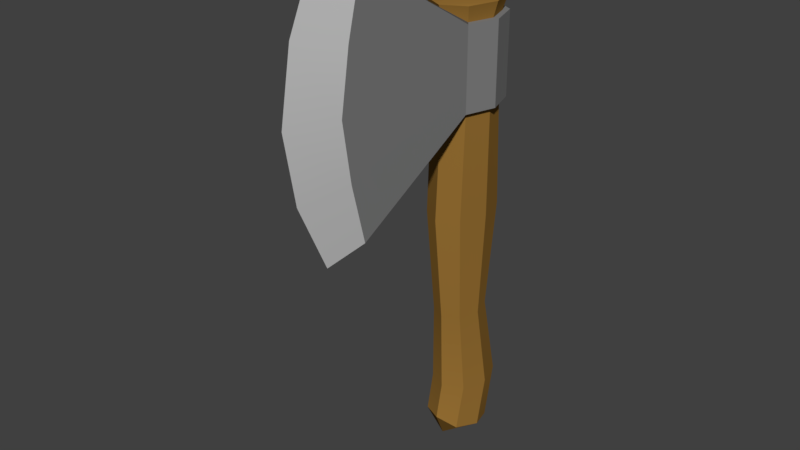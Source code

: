 # Source: Axe.blend  (saved by Blender 2.79.0; exported with 4.5.12 LTS)
import bpy
from mathutils import Matrix  # noqa: F401  (used for matrix-valued properties, if any)

bpy.ops.wm.read_factory_settings(use_empty=True)
scene = bpy.context.scene
scene.name = 'Scene'

# ---- collections
col_collection_1 = bpy.data.collections.new('Collection 1'); scene.collection.children.link(col_collection_1)

# ---- materials (node trees are filled in below, after node groups)
mat_silverblade = bpy.data.materials.new('SilverBlade')
mat_silverblade.alpha_threshold = 0.0
mat_silverblade.use_transparent_shadow = False
mat_silverblade.diffuse_color = (0.5288, 0.5288, 0.5288, 1.0)
mat_silverblade.roughness = 0.5
mat_gray = bpy.data.materials.new('Gray')
mat_gray.alpha_threshold = 0.0
mat_gray.use_transparent_shadow = False
mat_gray.diffuse_color = (0.2159, 0.2159, 0.2159, 1.0)
mat_gray.roughness = 0.5
mat_wood = bpy.data.materials.new('Wood')
mat_wood.alpha_threshold = 0.0
mat_wood.use_transparent_shadow = False
mat_wood.diffuse_color = (0.305, 0.159, 0.0331, 1.0)
mat_wood.roughness = 0.5

# ---- material node trees

# ---- world
world_world = bpy.data.worlds.new('World'); scene.world = world_world
world_world.color = (0.05088, 0.05088, 0.05088)
world_world.use_sun_shadow = False
world_world.sun_shadow_jitter_overblur = 0.0
world_world.cycles.sampling_method = 'MANUAL'

# ---- meshes
me_cube_005 = bpy.data.meshes.new('Cube.005')
me_cube_005.from_pydata([(-0.5755, -0.5502, -1.268), (-8.548e-10, 1.267, -1.268), (0.5755, 0.9549, -1.268), (-8.548e-10, -0.8619, -1.268), (1.0, 0.2023, 6.564), (0.7071, -0.7223, 6.564), (0.7071, 1.127, 6.564), (1.2, 0.2023, 6.564), (0.8485, -0.9072, 6.564), (0.8485, 1.312, 6.564), (1.0, 0.2023, 9.51), (0.7071, -0.7223, 9.51), (0.7071, 1.127, 9.51), (0.6681, -5.575, 12.26), (1.2, 0.2023, 9.51), (0.8485, -0.9072, 9.51), (0.8485, 1.312, 9.51), (0.6681, -5.575, 3.815), (0.6681, -6.459, 8.037), (0.8485, 1.312, 8.037), (0.8485, -0.9072, 8.037), (1.2, 0.2023, 8.037), (0.8485, 1.312, 8.774), (0.8485, -0.9072, 8.774), (0.6681, -6.118, 10.15), (1.2, 0.2023, 8.774), (0.6681, -6.118, 5.926), (1.2, 0.2023, 7.3), (0.8485, 1.312, 7.3), (0.8485, -0.9072, 7.3), (0.7071, 1.041, -6.221), (0.7071, 1.476, -4.298), (0.7071, -0.745, -5.855), (1.0, 0.1481, -6.038), (1.0, 0.5515, -4.298), (0.7071, -0.3732, -4.298), (1.15, 0.2023, 10.06), (0.8129, -0.8606, 10.06), (0.8129, 1.265, 10.06), (0.3536, 1.319, 6.564), (0.4243, 1.542, 6.564), (0.3536, 1.319, 9.51), (0.4243, 1.542, 9.51), (0.4243, 1.542, 8.037), (0.4243, 1.542, 8.774), (0.4243, 1.542, 7.3), (0.5755, -0.5502, -1.268), (0.8138, 0.2023, -1.268), (-0.5755, 0.9549, -1.268), (-0.8138, 0.2023, -1.268), (-1.0, 0.2023, 2.671), (-0.7071, 1.264, 2.671), (1.0, 0.2023, 2.671), (0.7071, -0.8593, 2.671), (0.0, -1.299, 2.671), (0.0, 1.704, 2.671), (0.7071, 1.264, 2.671), (-0.7071, -0.8593, 2.671), (-0.7071, 1.127, 6.219), (-1.0, 0.2023, 6.219), (-0.7071, -0.7223, 6.219), (0.0, 1.51, 6.219), (0.7071, 1.127, 6.219), (0.0, -1.105, 6.219), (1.0, 0.2023, 6.219), (0.7071, -0.7223, 6.219), (-1.0, 0.2023, 6.564), (-0.7071, -0.7223, 6.564), (-0.7071, 1.127, 6.564), (0.0, 1.51, 6.564), (0.0, -1.105, 6.564), (-1.2, 0.2023, 6.564), (-0.8485, -0.9072, 6.564), (-0.8485, 1.312, 6.564), (0.0, 1.772, 6.564), (0.0, -6.549, 3.124), (-1.0, 0.2023, 9.51), (-0.7071, -0.7223, 9.51), (-0.7071, 1.127, 9.51), (0.0, 1.51, 9.51), (0.0, -1.105, 9.51), (-0.6681, -5.575, 12.26), (-1.2, 0.2023, 9.51), (-0.8485, -0.9072, 9.51), (-0.8485, 1.312, 9.51), (0.0, 1.772, 9.51), (0.0, -6.549, 12.95), (-0.6681, -5.575, 3.815), (-0.6681, -6.459, 8.037), (-0.8485, 1.312, 8.037), (0.0, 1.772, 8.037), (-0.8485, -0.9072, 8.037), (-1.2, 0.2023, 8.037), (0.0, -8.141, 8.037), (-0.8485, 1.312, 8.774), (-0.8485, -0.9072, 8.774), (0.0, -7.699, 10.49), (-0.6681, -6.118, 10.15), (0.0, 1.772, 8.774), (-1.2, 0.2023, 8.774), (-0.6681, -6.118, 5.926), (0.0, 1.772, 7.3), (-1.2, 0.2023, 7.3), (-0.8485, 1.312, 7.3), (-0.8485, -0.9072, 7.3), (0.0, -7.699, 5.58), (-0.7071, 1.123, -5.989), (-0.7071, 1.476, -4.298), (-0.7071, -0.6637, -5.623), (-1.0, 0.2295, -5.806), (-1.0, 0.5515, -4.298), (-0.7071, -0.3732, -4.298), (-1.15, 0.2023, 10.06), (-0.8129, -0.8606, 10.06), (-0.8129, 1.265, 10.06), (0.0, 1.493, -6.065), (0.0, 1.859, -4.298), (0.0, -1.034, -5.548), (0.0, -0.6382, -6.444), (0.0, -0.7562, -4.298), (-4.272e-09, 1.706, 10.06), (-4.272e-09, -1.301, 10.06), (-4.272e-09, 0.2023, 10.44), (-0.3536, 1.319, 6.564), (-0.4243, 1.542, 6.564), (-0.3536, 1.319, 9.51), (-0.4243, 1.542, 9.51), (-0.4243, 1.542, 8.037), (-0.4243, 1.542, 8.774), (-0.4243, 1.542, 7.3), (0.7071, -0.7223, 9.539), (1.0, 0.2023, 9.539), (0.0, -1.105, 9.539), (0.7071, 1.127, 9.539), (0.0, 1.51, 9.539), (-0.7071, -0.7223, 9.539), (-1.0, 0.2023, 9.539), (-0.7071, 1.127, 9.539), (0.0, -5.575, 12.35), (0.0, -5.575, 3.728)], [], [(107, 48, 1, 116), (34, 31, 2, 47), (111, 119, 3, 0), (34, 47, 46, 35), (35, 46, 3, 119), (31, 116, 1, 2), (47, 2, 56, 52), (110, 49, 48, 107), (46, 53, 54, 3), (48, 51, 55, 1), (110, 111, 0, 49), (2, 1, 55, 56), (39, 69, 74, 40), (5, 4, 7, 8), (4, 6, 9, 7), (70, 5, 8, 17, 139), (41, 42, 85, 79), (23, 15, 13, 24), (11, 15, 14, 10), (10, 14, 16, 12), (44, 42, 16, 22), (25, 14, 15, 23), (24, 13, 86, 96), (22, 16, 14, 25), (80, 138, 13, 15, 11), (28, 19, 21, 27), (26, 18, 93, 105), (27, 21, 20, 29), (45, 43, 19, 28), (29, 20, 18, 26), (19, 22, 25, 21), (18, 24, 96, 93), (21, 25, 23, 20), (43, 44, 22, 19), (20, 23, 24, 18), (8, 29, 26, 17), (40, 45, 28, 9), (7, 27, 29, 8), (17, 26, 105, 75), (9, 28, 27, 7), (30, 33, 118, 115), (115, 116, 31, 30), (30, 31, 34, 33), (32, 117, 118, 33), (117, 32, 35, 119), (32, 33, 34, 35), (133, 134, 120, 38), (131, 133, 38, 36), (131, 36, 37, 130), (38, 120, 122, 36), (121, 37, 36, 122), (74, 101, 45, 40), (90, 98, 44, 43), (101, 90, 43, 45), (98, 85, 42, 44), (12, 16, 42, 41), (6, 39, 40, 9), (130, 37, 121, 132), (47, 52, 53, 46), (0, 3, 54, 57), (52, 56, 62, 64), (56, 55, 61, 62), (49, 0, 57, 50), (49, 50, 51, 48), (51, 58, 61, 55), (53, 65, 63, 54), (57, 54, 63, 60), (50, 57, 60, 59), (52, 64, 65, 53), (50, 59, 58, 51), (123, 124, 74, 69), (67, 72, 71, 66), (66, 71, 73, 68), (70, 139, 87, 72, 67), (125, 79, 85, 126), (95, 97, 81, 83), (77, 76, 82, 83), (76, 78, 84, 82), (128, 94, 84, 126), (99, 95, 83, 82), (97, 96, 86, 81), (94, 99, 82, 84), (80, 77, 83, 81, 138), (103, 102, 92, 89), (100, 105, 93, 88), (102, 104, 91, 92), (129, 103, 89, 127), (104, 100, 88, 91), (89, 92, 99, 94), (88, 93, 96, 97), (92, 91, 95, 99), (127, 89, 94, 128), (91, 88, 97, 95), (72, 87, 100, 104), (124, 73, 103, 129), (71, 72, 104, 102), (87, 75, 105, 100), (73, 71, 102, 103), (106, 115, 118, 109), (115, 106, 107, 116), (106, 109, 110, 107), (108, 109, 118, 117), (117, 119, 111, 108), (108, 111, 110, 109), (137, 114, 120, 134), (136, 112, 114, 137), (136, 135, 113, 112), (114, 112, 122, 120), (121, 122, 112, 113), (74, 124, 129, 101), (90, 127, 128, 98), (101, 129, 127, 90), (98, 128, 126, 85), (78, 125, 126, 84), (68, 73, 124, 123), (135, 132, 121, 113), (60, 63, 132, 135), (59, 60, 135, 136), (59, 136, 137, 58), (58, 137, 134, 61), (65, 130, 132, 63), (64, 131, 130, 65), (64, 62, 133, 131), (62, 61, 134, 133), (13, 138, 86), (138, 81, 86), (139, 17, 75), (87, 139, 75)])
me_cube_005.polygons.foreach_set('use_smooth', [True] * 128)
me_cube_005.polygons.foreach_set('material_index', [2, 2, 2, 2, 2, 2, 2, 2, 2, 2, 2, 2, 1, 1, 1, 1, 1, 1, 1, 1, 1, 1, 0, 1, 1, 1, 0, 1, 1, 1, 1, 0, 1, 1, 1, 1, 1, 1, 0, 1, 2, 2, 2, 2, 2, 2, 2, 2, 2, 2, 2, 1, 1, 1, 1, 1, 1, 2, 2, 2, 2, 2, 2, 2, 2, 2, 2, 2, 2, 2, 1, 1, 1, 1, 1, 1, 1, 1, 1, 1, 0, 1, 1, 1, 0, 1, 1, 1, 1, 0, 1, 1, 1, 1, 1, 1, 0, 1, 2, 2, 2, 2, 2, 2, 2, 2, 2, 2, 2, 1, 1, 1, 1, 1, 1, 2, 2, 2, 2, 2, 2, 2, 2, 2, 1, 1, 1, 1])
_k = set([(7, 8), (7, 9), (8, 17), (8, 29), (9, 40), (13, 15), (13, 24), (13, 86), (14, 15), (14, 16), (15, 23), (16, 42), (17, 26), (17, 75), (18, 24), (18, 26), (20, 23), (20, 29), (36, 37), (36, 38), (37, 121), (38, 120), (40, 74), (42, 85), (71, 72), (71, 73), (72, 87), (72, 104), (73, 124), (74, 124), (75, 87), (75, 105), (81, 83), (81, 86), (81, 97), (82, 83), (82, 84), (83, 95), (84, 126), (85, 126), (86, 96), (87, 100), (88, 97), (88, 100), (91, 95), (91, 104), (93, 96), (93, 105), (112, 113), (112, 114), (113, 121), (114, 120)])
me_cube_005.attributes.new('sharp_edge', 'BOOLEAN', 'EDGE').data.foreach_set('value', [ (min(e.vertices), max(e.vertices)) in _k for e in me_cube_005.edges])
_uv = me_cube_005.uv_layers.new(name='UVMap')
_uv.uv.foreach_set('vector', [0.8787, 0.8199, 0.7014, 0.817, 0.7032, 0.7749, 0.8796, 0.7807, 0.8829, 0.6918, 0.8812, 0.7417, 0.7042, 0.7328, 0.7047, 0.6827, 0.8744, 0.9234, 0.8696, 0.9693, 0.6956, 0.9538, 0.6964, 0.9149, 0.8829, 0.6918, 0.7047, 0.6827, 0.7056, 0.6348, 0.8837, 0.638, 0.8837, 0.638, 0.7056, 0.6348, 0.7074, 0.5959, 0.8822, 0.5919, 0.8812, 0.7417, 0.8796, 0.7807, 0.7032, 0.7749, 0.7042, 0.7328, 0.7047, 0.6827, 0.7042, 0.7328, 0.4679, 0.7223, 0.4715, 0.6623, 0.8772, 0.8697, 0.6986, 0.867, 0.7014, 0.817, 0.8787, 0.8199, 0.7056, 0.6348, 0.4757, 0.601, 0.4797, 0.5533, 0.7074, 0.5959, 0.7014, 0.817, 0.465, 0.812, 0.4659, 0.7671, 0.7032, 0.7749, 0.8772, 0.8697, 0.8744, 0.9234, 0.6964, 0.9149, 0.6986, 0.867, 0.7042, 0.7328, 0.7032, 0.7749, 0.4659, 0.7671, 0.4679, 0.7223, 0.8009, 0.395, 0.8043, 0.368, 0.819, 0.368, 0.8151, 0.3921, 0.7948, 0.5272, 0.8057, 0.4721, 0.8158, 0.4731, 0.8052, 0.5376, 0.8057, 0.4721, 0.8067, 0.4192, 0.818, 0.4156, 0.8158, 0.4731, 0.7678, 0.1437, 0.7731, 0.195, 0.7586, 0.1988, 0.4681, 0.07521, 0.4692, 0.03452, 0.9759, 0.3923, 0.9624, 0.3902, 0.9578, 0.368, 0.9714, 0.368, 0.7619, 0.3257, 0.7586, 0.3685, 0.4681, 0.4921, 0.4684, 0.3807, 0.995, 0.5171, 0.9863, 0.5281, 0.9693, 0.4682, 0.9788, 0.4661, 0.9788, 0.4661, 0.9693, 0.4682, 0.9612, 0.4133, 0.9724, 0.4157, 0.9264, 0.3915, 0.9624, 0.3902, 0.9612, 0.4133, 0.927, 0.4145, 0.9313, 0.4729, 0.9693, 0.4682, 0.9863, 0.5281, 0.9406, 0.5382, 0.4684, 0.3807, 0.4681, 0.4921, 0.3905, 0.5271, 0.3905, 0.3805, 0.927, 0.4145, 0.9612, 0.4133, 0.9693, 0.4682, 0.9313, 0.4729, 0.7678, 0.4236, 0.4692, 0.5328, 0.4681, 0.4921, 0.7586, 0.3685, 0.7731, 0.3723, 0.8539, 0.4166, 0.8907, 0.4159, 0.8926, 0.4758, 0.8535, 0.4761, 0.4684, 0.1866, 0.4647, 0.2837, 0.3905, 0.2837, 0.3905, 0.1868, 0.8535, 0.4761, 0.8926, 0.4758, 0.8955, 0.5425, 0.8501, 0.5423, 0.8535, 0.3919, 0.8903, 0.3919, 0.8907, 0.4159, 0.8539, 0.4166, 0.7619, 0.2416, 0.7621, 0.2837, 0.4647, 0.2837, 0.4684, 0.1866, 0.8907, 0.4159, 0.927, 0.4145, 0.9313, 0.4729, 0.8926, 0.4758, 0.4647, 0.2837, 0.4684, 0.3807, 0.3905, 0.3805, 0.3905, 0.2837, 0.8926, 0.4758, 0.9313, 0.4729, 0.9406, 0.5382, 0.8955, 0.5425, 0.8903, 0.3919, 0.9264, 0.3915, 0.927, 0.4145, 0.8907, 0.4159, 0.7621, 0.2837, 0.7619, 0.3257, 0.4684, 0.3807, 0.4647, 0.2837, 0.7586, 0.1988, 0.7619, 0.2416, 0.4684, 0.1866, 0.4681, 0.07521, 0.8151, 0.3921, 0.8535, 0.3919, 0.8539, 0.4166, 0.818, 0.4156, 0.8158, 0.4731, 0.8535, 0.4761, 0.8501, 0.5423, 0.8052, 0.5376, 0.4681, 0.07521, 0.4684, 0.1866, 0.3905, 0.1868, 0.3905, 0.0402, 0.818, 0.4156, 0.8539, 0.4166, 0.8535, 0.4761, 0.8158, 0.4731, 0.8693, 0.09552, 0.8191, 0.12, 0.7814, 0.06887, 0.8858, 0.04862, 0.9742, 0.7834, 0.8796, 0.7807, 0.8812, 0.7417, 0.9866, 0.7346, 0.9866, 0.7346, 0.8812, 0.7417, 0.8829, 0.6918, 0.9815, 0.6791, 0.7653, 0.1084, 0.7363, 0.07149, 0.7814, 0.06887, 0.8191, 0.12, 0.9552, 0.5818, 0.975, 0.6246, 0.8837, 0.638, 0.8822, 0.5919, 0.975, 0.6246, 0.9815, 0.6791, 0.8829, 0.6918, 0.8837, 0.638, 0.05927, 0.702, 0.05675, 0.7537, 0.0219, 0.7526, 0.02649, 0.7007, 0.06436, 0.6414, 0.05927, 0.702, 0.02649, 0.7007, 0.03309, 0.6386, 0.06436, 0.6414, 0.03309, 0.6386, 0.03791, 0.5753, 0.07048, 0.5816, 0.8958, 0.04503, 0.9422, 0.02644, 0.9334, 0.1064, 0.8713, 0.09959, 0.9246, 0.1864, 0.8834, 0.1582, 0.8713, 0.09959, 0.9334, 0.1064, 0.819, 0.368, 0.8536, 0.368, 0.8535, 0.3919, 0.8151, 0.3921, 0.8901, 0.368, 0.9258, 0.368, 0.9264, 0.3915, 0.8903, 0.3919, 0.8536, 0.368, 0.8901, 0.368, 0.8903, 0.3919, 0.8535, 0.3919, 0.9258, 0.368, 0.9578, 0.368, 0.9624, 0.3902, 0.9264, 0.3915, 0.9724, 0.4157, 0.9612, 0.4133, 0.9624, 0.3902, 0.9759, 0.3923, 0.8067, 0.4192, 0.8009, 0.395, 0.8151, 0.3921, 0.818, 0.4156, 0.07048, 0.5816, 0.03791, 0.5753, 0.04818, 0.522, 0.07903, 0.5335, 0.7047, 0.6827, 0.4715, 0.6623, 0.4757, 0.601, 0.7056, 0.6348, 0.6964, 0.9149, 0.6956, 0.9538, 0.4656, 0.9815, 0.4648, 0.9337, 0.4715, 0.6623, 0.4679, 0.7223, 0.2663, 0.7124, 0.2687, 0.6551, 0.4679, 0.7223, 0.4659, 0.7671, 0.2647, 0.7604, 0.2663, 0.7124, 0.6986, 0.867, 0.6964, 0.9149, 0.4648, 0.9337, 0.4646, 0.8721, 0.6986, 0.867, 0.4646, 0.8721, 0.465, 0.812, 0.7014, 0.817, 0.465, 0.812, 0.2631, 0.8083, 0.2647, 0.7604, 0.4659, 0.7671, 0.4757, 0.601, 0.2719, 0.5983, 0.2747, 0.5516, 0.4797, 0.5533, 0.4648, 0.9337, 0.4656, 0.9815, 0.2608, 0.9698, 0.2611, 0.9231, 0.4646, 0.8721, 0.4648, 0.9337, 0.2611, 0.9231, 0.2617, 0.866, 0.4715, 0.6623, 0.2687, 0.6551, 0.2719, 0.5983, 0.4757, 0.601, 0.4646, 0.8721, 0.2617, 0.866, 0.2631, 0.8083, 0.465, 0.812, 0.8009, 0.3409, 0.8151, 0.3438, 0.819, 0.368, 0.8043, 0.368, 0.7948, 0.2087, 0.8052, 0.1983, 0.8158, 0.2628, 0.8057, 0.2638, 0.8057, 0.2638, 0.8158, 0.2628, 0.818, 0.3203, 0.8067, 0.3167, 0.01318, 0.1437, 0.3118, 0.03452, 0.3129, 0.07521, 0.02238, 0.1988, 0.007949, 0.195, 0.9759, 0.3436, 0.9714, 0.368, 0.9578, 0.368, 0.9624, 0.3457, 0.01907, 0.3257, 0.3126, 0.3807, 0.3129, 0.4921, 0.02238, 0.3685, 0.995, 0.2188, 0.9788, 0.2698, 0.9693, 0.2677, 0.9863, 0.2078, 0.9788, 0.2698, 0.9724, 0.3202, 0.9612, 0.3226, 0.9693, 0.2677, 0.9264, 0.3444, 0.927, 0.3214, 0.9612, 0.3226, 0.9624, 0.3457, 0.9313, 0.263, 0.9406, 0.1977, 0.9863, 0.2078, 0.9693, 0.2677, 0.3126, 0.3807, 0.3905, 0.3805, 0.3905, 0.5271, 0.3129, 0.4921, 0.927, 0.3214, 0.9313, 0.263, 0.9693, 0.2677, 0.9612, 0.3226, 0.01318, 0.4236, 0.007949, 0.3723, 0.02238, 0.3685, 0.3129, 0.4921, 0.3118, 0.5328, 0.8539, 0.3193, 0.8535, 0.2598, 0.8926, 0.2601, 0.8907, 0.32, 0.3126, 0.1866, 0.3905, 0.1868, 0.3905, 0.2837, 0.3163, 0.2837, 0.8535, 0.2598, 0.8501, 0.1936, 0.8955, 0.1934, 0.8926, 0.2601, 0.8535, 0.344, 0.8539, 0.3193, 0.8907, 0.32, 0.8903, 0.344, 0.01907, 0.2416, 0.3126, 0.1866, 0.3163, 0.2837, 0.01888, 0.2837, 0.8907, 0.32, 0.8926, 0.2601, 0.9313, 0.263, 0.927, 0.3214, 0.3163, 0.2837, 0.3905, 0.2837, 0.3905, 0.3805, 0.3126, 0.3807, 0.8926, 0.2601, 0.8955, 0.1934, 0.9406, 0.1977, 0.9313, 0.263, 0.8903, 0.344, 0.8907, 0.32, 0.927, 0.3214, 0.9264, 0.3444, 0.01888, 0.2837, 0.3163, 0.2837, 0.3126, 0.3807, 0.01907, 0.3257, 0.02238, 0.1988, 0.3129, 0.07521, 0.3126, 0.1866, 0.01907, 0.2416, 0.8151, 0.3438, 0.818, 0.3203, 0.8539, 0.3193, 0.8535, 0.344, 0.8158, 0.2628, 0.8052, 0.1983, 0.8501, 0.1936, 0.8535, 0.2598, 0.3129, 0.07521, 0.3905, 0.0402, 0.3905, 0.1868, 0.3126, 0.1866, 0.818, 0.3203, 0.8158, 0.2628, 0.8535, 0.2598, 0.8539, 0.3193, 0.8576, 0.0106, 0.8858, 0.04862, 0.7814, 0.06887, 0.8017, 0.001436, 0.9742, 0.7834, 0.9702, 0.8304, 0.8787, 0.8199, 0.8796, 0.7807, 0.9702, 0.8304, 0.9613, 0.8853, 0.8772, 0.8697, 0.8787, 0.8199, 0.7522, 0.02792, 0.8017, 0.001436, 0.7814, 0.06887, 0.7363, 0.07149, 0.9417, 0.9843, 0.8696, 0.9693, 0.8744, 0.9234, 0.9508, 0.9391, 0.9508, 0.9391, 0.8744, 0.9234, 0.8772, 0.8697, 0.9613, 0.8853, 0.05588, 0.8056, 0.02309, 0.8046, 0.0219, 0.7526, 0.05675, 0.7537, 0.05665, 0.866, 0.02534, 0.8669, 0.02309, 0.8046, 0.05588, 0.8056, 0.05665, 0.866, 0.05929, 0.9262, 0.02633, 0.9305, 0.02534, 0.8669, 0.9834, 0.05463, 0.9955, 0.1132, 0.9334, 0.1064, 0.9422, 0.02644, 0.9246, 0.1864, 0.9334, 0.1064, 0.9955, 0.1132, 0.971, 0.1678, 0.819, 0.368, 0.8151, 0.3438, 0.8535, 0.344, 0.8536, 0.368, 0.8901, 0.368, 0.8903, 0.344, 0.9264, 0.3444, 0.9258, 0.368, 0.8536, 0.368, 0.8535, 0.344, 0.8903, 0.344, 0.8901, 0.368, 0.9258, 0.368, 0.9264, 0.3444, 0.9624, 0.3457, 0.9578, 0.368, 0.9724, 0.3202, 0.9759, 0.3436, 0.9624, 0.3457, 0.9612, 0.3226, 0.8067, 0.3167, 0.818, 0.3203, 0.8151, 0.3438, 0.8009, 0.3409, 0.05929, 0.9262, 0.06473, 0.9748, 0.0332, 0.9843, 0.02633, 0.9305, 0.2611, 0.9231, 0.2608, 0.9698, 0.06473, 0.9748, 0.05929, 0.9262, 0.2617, 0.866, 0.2611, 0.9231, 0.05929, 0.9262, 0.05665, 0.866, 0.2617, 0.866, 0.05665, 0.866, 0.05588, 0.8056, 0.2631, 0.8083, 0.2631, 0.8083, 0.05588, 0.8056, 0.05675, 0.7537, 0.2647, 0.7604, 0.2719, 0.5983, 0.07048, 0.5816, 0.07903, 0.5335, 0.2747, 0.5516, 0.2687, 0.6551, 0.06436, 0.6414, 0.07048, 0.5816, 0.2719, 0.5983, 0.2687, 0.6551, 0.2663, 0.7124, 0.05927, 0.702, 0.06436, 0.6414, 0.2663, 0.7124, 0.2647, 0.7604, 0.05675, 0.7537, 0.05927, 0.702, 0.4681, 0.4921, 0.4692, 0.5328, 0.3905, 0.5271, 0.3118, 0.5328, 0.3129, 0.4921, 0.3905, 0.5271, 0.4692, 0.03452, 0.4681, 0.07521, 0.3905, 0.0402, 0.3129, 0.07521, 0.3118, 0.03452, 0.3905, 0.0402])
me_cube_005.materials.append(mat_silverblade)
me_cube_005.materials.append(mat_gray)
me_cube_005.materials.append(mat_wood)
me_cube_005.use_remesh_preserve_volume = False
me_cube_005.use_remesh_preserve_attributes = False
me_cube_005.use_mirror_vertex_groups = False
me_cube_005.update()

# ---- objects
ob_cube_001 = bpy.data.objects.new('Cube.001', me_cube_005)

# ---- transforms, parenting, visibility, modifiers, constraints
ob_cube_001.location = (0.0, 0.0, 0.0)
ob_cube_001.lock_rotations_4d = False
ob_cube_001.empty_display_type = 'ARROWS'
ob_cube_001.lineart.crease_threshold = 0.0
_m = ob_cube_001.modifiers.new('EdgeSplit', 'EDGE_SPLIT')

# ---- collection membership
col_collection_1.objects.link(ob_cube_001)

# ---- scene / render settings (as saved in the file)
scene.frame_start = 1; scene.frame_end = 250; scene.frame_set(1)
scene.render.engine = 'BLENDER_EEVEE_NEXT'
scene.render.resolution_percentage = 50
scene.render.dither_intensity = 0.0
scene.cycles.use_denoising = False
scene.cycles.samples = 128
scene.cycles.sampling_pattern = 'TABULATED_SOBOL'
scene.cycles.use_adaptive_sampling = False
scene.cycles.use_light_tree = False
scene.cycles.blur_glossy = 0.0
scene.cycles.sample_clamp_indirect = 0.0
scene.view_settings.view_transform = 'Standard'
bpy.context.view_layer.update()

# ---- added for rendering (the .blend has no active camera and no usable light): camera, sun
cam_auto = bpy.data.cameras.new('AutoCamera')
cam_auto.lens = 50.0
cam_auto.sensor_width = 36.0
cam_auto.clip_end = 1000.0
ob_auto_camera = bpy.data.objects.new('AutoCamera', cam_auto)
scene.collection.objects.link(ob_auto_camera)
ob_auto_camera.location = (20.3107, -27.5137, 19.5017)
ob_auto_camera.rotation_euler = (1.09748, -7.21219e-08, 0.694738)
scene.camera = ob_auto_camera
light_auto_sun = bpy.data.lights.new('AutoSun', 'SUN')
light_auto_sun.energy = 3.0
light_auto_sun.angle = 0.0523599
ob_auto_sun = bpy.data.objects.new('AutoSun', light_auto_sun)
scene.collection.objects.link(ob_auto_sun)
ob_auto_sun.rotation_euler = (0.872665, 0.174533, 0.523599)
bpy.context.view_layer.update()
